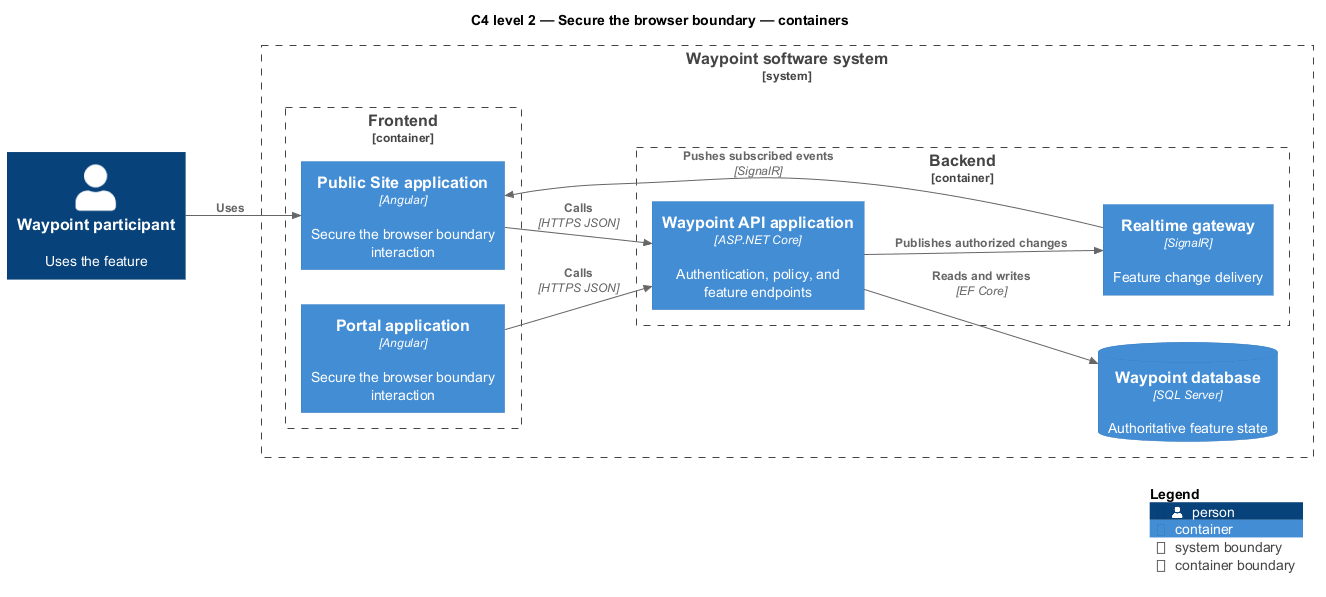

The diagram above was rendered by PlantUML. Its source (embedded in the PNG):
@startuml
!include <C4/C4_Component>
LAYOUT_LEFT_RIGHT()
title C4 level 2 — Secure the browser boundary — containers
Person(primary, "Waypoint participant", "Uses the feature")
System_Boundary(waypoint, "Waypoint software system") {
  Container_Boundary(frontend, "Frontend") {
    Container(app1, "Public Site application", "Angular", "Secure the browser boundary interaction")
    Container(app2, "Portal application", "Angular", "Secure the browser boundary interaction")
  }
  Container_Boundary(backend, "Backend") {
    Container(api, "Waypoint API application", "ASP.NET Core", "Authentication, policy, and feature endpoints")
    Container(realtime, "Realtime gateway", "SignalR", "Feature change delivery")
  }
  ContainerDb(db, "Waypoint database", "SQL Server", "Authoritative feature state")
}
Rel(primary, app1, "Uses")
Rel(app1, api, "Calls", "HTTPS JSON")
Rel(app2, api, "Calls", "HTTPS JSON")
Rel(api, db, "Reads and writes", "EF Core")
Rel(api, realtime, "Publishes authorized changes")
Rel(realtime, app1, "Pushes subscribed events", "SignalR")
SHOW_LEGEND()
@enduml